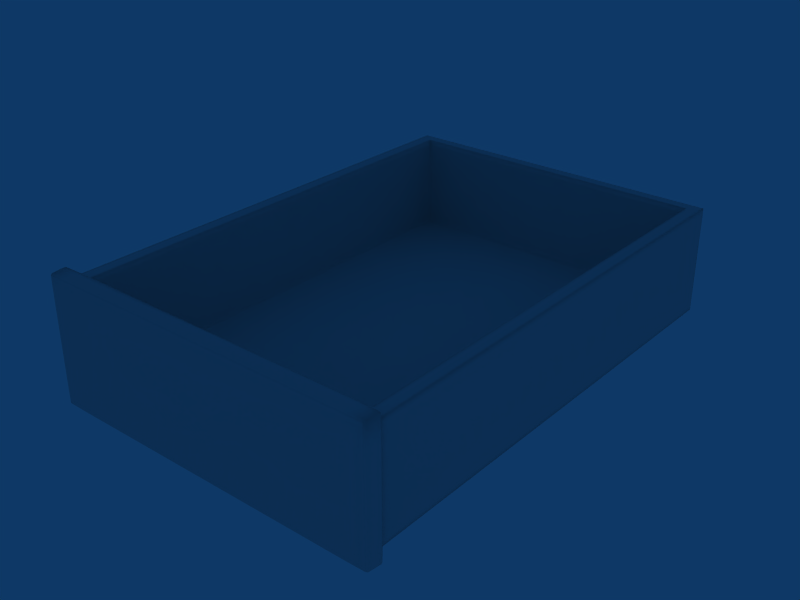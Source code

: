 # Source: C_gav.blend  (saved by Blender 2.49.2; exported with 4.5.12 LTS)
import bpy
from mathutils import Matrix  # noqa: F401  (used for matrix-valued properties, if any)

bpy.ops.wm.read_factory_settings(use_empty=True)
scene = bpy.context.scene
scene.name = 'Scene'

# ---- collections
col_collection_1 = bpy.data.collections.new('Collection 1'); scene.collection.children.link(col_collection_1)

# ---- materials (node trees are filled in below, after node groups)
mat_material = bpy.data.materials.new('Material')
mat_material.alpha_threshold = 0.0
mat_material.roughness = 0.5
mat_material.line_color = (0.0, 0.0, 0.0, 1.0)

# ---- material node trees

# ---- world
world_world = bpy.data.worlds.new('World'); scene.world = world_world
world_world.color = (0.05656, 0.2208, 0.4)
world_world.use_sun_shadow = False
world_world.sun_shadow_jitter_overblur = 0.0
world_world.cycles.sampling_method = 'MANUAL'
world_world.cycles.sample_map_resolution = 256

# ---- meshes
me_cube_001 = bpy.data.meshes.new('Cube.001')
me_cube_001.from_pydata([(-17.45, -1.035, 6.236), (-17.45, -1.035, -6.496), (17.45, -1.035, 6.236), (17.45, -1.035, -6.496), (-17.5, -1.024, 3.77), (-17.5, -1.024, -4.029), (17.5, -1.024, 3.77), (17.5, -1.024, -4.029), (-17.28, -2.665, 3.77), (-17.28, -2.665, -4.029), (17.28, -2.665, 3.77), (17.28, -2.665, -4.029), (-17.27, -2.665, 6.122), (-17.27, -2.665, -6.381), (17.27, -2.665, 6.122), (17.27, -2.665, -6.381), (-17.37, -2.487, 3.77), (-17.37, -2.487, -4.029), (17.37, -2.487, 3.77), (17.37, -2.487, -4.029), (-17.37, -2.487, 6.21), (-17.37, -2.487, -6.469), (17.37, -2.487, 6.21), (17.37, -2.487, -6.469), (-15.4, -1.489, 6.275), (-15.4, -1.236, -6.631), (15.4, -1.236, 6.275), (15.4, -1.236, -6.631), (-17.52, -1.236, 3.77), (-17.52, -1.236, -4.029), (17.52, -1.236, 3.77), (17.52, -1.236, -4.029), (-17.51, -1.259, 6.229), (-17.51, -1.259, -6.488), (17.51, -1.259, 6.229), (17.51, -1.259, -6.488), (-15.4, -1.024, 6.283), (-15.4, -1.024, -6.639), (15.4, -1.024, 6.283), (15.4, -1.024, -6.639), (-15.4, -3.079, 3.77), (-15.4, -3.079, -4.029), (15.4, -3.079, 3.77), (15.4, -3.079, -4.029), (-15.4, -2.982, 4.906), (-15.4, -2.982, -5.165), (15.4, -2.982, 4.906), (15.4, -2.982, -5.165), (-16.92, -2.885, 5.666), (-16.92, -2.885, -5.926), (16.92, -2.885, 5.666), (16.92, -2.885, -5.926), (-16.31, -2.982, 4.906), (-16.31, -2.982, -5.165), (16.31, -2.982, 4.906), (16.31, -2.982, -5.165), (5.358e-09, -1.024, 3.77), (5.358e-09, -1.024, -4.029), (-16.31, -2.982, 3.77), (-16.31, -2.982, -4.029), (16.31, -2.982, 3.77), (16.31, -2.982, -4.029), (-16.93, -2.885, 3.77), (-16.93, -2.885, -4.029), (16.93, -2.885, 3.77), (16.93, -2.885, -4.029), (5.358e-09, -1.236, 6.275), (5.358e-09, -1.236, -6.631), (-15.4, -2.488, 6.215), (-15.4, -2.488, -6.474), (15.4, -2.488, 6.215), (15.4, -2.488, -6.474), (-15.4, -2.665, 6.157), (-15.4, -2.665, -6.416), (15.4, -2.665, 6.157), (15.4, -2.665, -6.416), (-15.4, -2.885, 5.7), (-15.4, -2.885, -5.959), (15.4, -2.885, 5.7), (15.4, -2.885, -5.959), (-15.4, -1.024, 3.77), (-15.4, -1.024, -4.029), (15.4, -1.024, 3.77), (15.4, -1.024, -4.029), (5.358e-09, -3.079, 3.77), (5.358e-09, -3.079, -4.029), (5.358e-09, -1.024, 6.283), (5.358e-09, -1.024, -6.639), (5.358e-09, -2.982, 4.906), (5.358e-09, -2.982, -5.165), (5.358e-09, -2.488, 6.215), (5.358e-09, -2.488, -6.474), (5.358e-09, -2.665, 6.157), (5.358e-09, -2.665, -6.416), (5.358e-09, -2.885, 5.7), (5.358e-09, -2.885, -5.959), (-17.37, -2.487, -0.1296), (17.37, -2.487, -0.1296), (-16.31, -2.982, -0.1296), (16.31, -2.982, -0.1296), (-17.52, -1.236, -0.1296), (17.52, -1.236, -0.1296), (-17.5, -1.024, -0.1296), (17.5, -1.024, -0.1296), (-17.28, -2.665, -0.1296), (17.28, -2.665, -0.1296), (-16.93, -2.885, -0.1296), (16.93, -2.885, -0.1296), (-15.4, -3.079, -0.1296), (15.4, -3.079, -0.1296), (-15.4, -1.024, -0.1296), (15.4, -1.024, -0.1296), (5.358e-09, -3.389, -0.1296), (5.358e-09, -1.024, -0.1296), (-17.27, -2.665, -6.299), (17.27, -2.665, -6.299), (-15.4, -2.986, -5.125), (15.4, -2.986, -5.125), (-17.37, -2.487, -6.384), (17.37, -2.487, -6.384), (-17.51, -1.258, -6.402), (17.51, -1.258, -6.402), (-17.45, -1.035, -6.409), (17.45, -1.035, -6.409), (-15.4, -1.024, -6.547), (15.4, -1.024, -6.547), (-16.92, -2.885, -5.859), (16.92, -2.885, -5.859), (-16.31, -2.982, -5.125), (16.31, -2.982, -5.125), (5.358e-09, -1.024, -6.547), (5.358e-09, -2.986, -5.125), (-17.17, -2.724, 6.001), (-17.17, -2.724, -6.261), (17.17, -2.724, 6.001), (17.17, -2.724, -6.261), (-15.4, -2.724, 6.036), (-15.4, -2.724, -6.295), (15.4, -2.724, 6.036), (15.4, -2.724, -6.295), (5.358e-09, -2.724, 6.036), (5.358e-09, -2.724, -6.295), (-17.19, -2.724, -0.1296), (17.19, -2.724, -0.1296), (-17.19, -2.724, 3.77), (-17.19, -2.724, -4.029), (17.19, -2.724, 3.77), (17.19, -2.724, -4.029), (-17.18, -2.724, -6.183), (17.18, -2.724, -6.183)], [], [(68, 20, 12, 72), (13, 21, 69, 73), (14, 22, 70, 74), (71, 23, 15, 75), (20, 16, 8, 12), (10, 18, 22, 14), (0, 36, 80, 4), (82, 38, 2, 6), (24, 32, 20, 68), (21, 33, 25, 69), (22, 34, 26, 70), (27, 35, 23, 71), (36, 0, 32, 24), (33, 1, 37, 25), (34, 2, 38, 26), (39, 3, 35, 27), (32, 28, 16, 20), (18, 30, 34, 22), (0, 4, 28, 32), (30, 6, 2, 34), (76, 48, 52, 44), (53, 49, 77, 45), (54, 50, 78, 46), (79, 51, 55, 47), (48, 62, 58, 52), (60, 64, 50, 54), (40, 44, 52, 58), (54, 46, 42, 60), (56, 80, 36, 86), (38, 82, 56, 86), (90, 68, 72, 92), (73, 69, 91, 93), (74, 70, 90, 92), (91, 71, 75, 93), (66, 24, 68, 90), (69, 25, 67, 91), (70, 26, 66, 90), (67, 27, 71, 91), (86, 36, 24, 66), (25, 37, 87, 67), (26, 38, 86, 66), (87, 39, 27, 67), (88, 44, 40, 84), (42, 46, 88, 84), (94, 76, 44, 88), (45, 77, 95, 89), (46, 78, 94, 88), (95, 79, 47, 89), (102, 4, 80, 110), (81, 5, 102, 110), (82, 6, 103, 111), (103, 7, 83, 111), (104, 8, 16, 96), (17, 9, 104, 96), (18, 10, 105, 97), (105, 11, 19, 97), (100, 28, 4, 102), (5, 29, 100, 102), (6, 30, 101, 103), (101, 31, 7, 103), (96, 16, 28, 100), (29, 17, 96, 100), (30, 18, 97, 101), (97, 19, 31, 101), (98, 58, 62, 106), (63, 59, 98, 106), (64, 60, 99, 107), (99, 61, 65, 107), (108, 40, 58, 98), (59, 41, 108, 98), (60, 42, 109, 99), (109, 43, 61, 99), (40, 108, 112, 84), (112, 108, 41, 85), (112, 109, 42, 84), (43, 109, 112, 85), (56, 113, 110, 80), (110, 113, 57, 81), (111, 113, 56, 82), (57, 113, 111, 83), (17, 118, 114, 9), (118, 21, 13, 114), (23, 119, 115, 15), (119, 19, 11, 115), (81, 124, 122, 5), (124, 37, 1, 122), (39, 125, 123, 3), (125, 83, 7, 123), (29, 120, 118, 17), (120, 33, 21, 118), (35, 121, 119, 23), (121, 31, 19, 119), (5, 122, 120, 29), (122, 1, 33, 120), (3, 123, 121, 35), (123, 7, 31, 121), (63, 126, 128, 59), (126, 49, 53, 128), (51, 127, 129, 55), (127, 65, 61, 129), (45, 116, 128, 53), (116, 41, 59, 128), (43, 117, 129, 61), (117, 47, 55, 129), (37, 124, 130, 87), (124, 81, 57, 130), (83, 125, 130, 57), (125, 39, 87, 130), (41, 116, 131, 85), (116, 45, 89, 131), (47, 117, 131, 89), (117, 43, 85, 131), (76, 136, 132, 48), (136, 72, 12, 132), (73, 137, 133, 13), (137, 77, 49, 133), (74, 138, 134, 14), (138, 78, 50, 134), (79, 139, 135, 51), (139, 75, 15, 135), (8, 144, 132, 12), (144, 62, 48, 132), (64, 146, 134, 50), (146, 10, 14, 134), (72, 136, 140, 92), (136, 76, 94, 140), (77, 137, 141, 95), (137, 73, 93, 141), (78, 138, 140, 94), (138, 74, 92, 140), (75, 139, 141, 93), (139, 79, 95, 141), (62, 144, 142, 106), (144, 8, 104, 142), (9, 145, 142, 104), (145, 63, 106, 142), (10, 146, 143, 105), (146, 64, 107, 143), (65, 147, 143, 107), (147, 11, 105, 143), (114, 148, 145, 9), (148, 126, 63, 145), (13, 133, 148, 114), (133, 49, 126, 148), (115, 149, 135, 15), (149, 127, 51, 135), (11, 147, 149, 115), (147, 65, 127, 149)])
me_cube_001.polygons.foreach_set('use_smooth', [True] * 148)
_uv = me_cube_001.uv_layers.new(name='UVTex')
_uv.uv.foreach_set('vector', [0.3588, 0.7537, 0.339, 0.7542, 0.3397, 0.6674, 0.3586, 0.6673, 0.3397, 0.6674, 0.339, 0.7542, 0.3588, 0.7537, 0.3586, 0.6673, 0.3397, 0.6674, 0.339, 0.7542, 0.3588, 0.7537, 0.3586, 0.6673, 0.3588, 0.7537, 0.339, 0.7542, 0.3397, 0.6674, 0.3586, 0.6673, 0.3372, 0.2892, 0.3222, 0.2892, 0.3219, 0.2025, 0.3364, 0.2024, 0.3219, 0.2025, 0.3222, 0.2892, 0.3372, 0.2892, 0.3364, 0.2024, 0.9566, 0.7849, 0.9359, 0.7857, 0.9359, 0.7705, 0.9571, 0.7704, 0.9359, 0.7705, 0.9359, 0.7857, 0.9566, 0.7849, 0.9571, 0.7704, 0.3593, 0.8817, 0.3379, 0.8766, 0.339, 0.7542, 0.3588, 0.7537, 0.339, 0.7542, 0.3379, 0.8766, 0.3593, 0.8817, 0.3588, 0.7537, 0.339, 0.7542, 0.3379, 0.8766, 0.3593, 0.8817, 0.3588, 0.7537, 0.3593, 0.8817, 0.3379, 0.8766, 0.339, 0.7542, 0.3588, 0.7537, 0.3594, 0.9273, 0.3387, 0.925, 0.3379, 0.8766, 0.3593, 0.8817, 0.3379, 0.8766, 0.3387, 0.925, 0.3594, 0.9273, 0.3593, 0.8817, 0.3379, 0.8766, 0.3387, 0.925, 0.3594, 0.9273, 0.3593, 0.8817, 0.3594, 0.9273, 0.3387, 0.925, 0.3379, 0.8766, 0.3593, 0.8817, 0.3377, 0.4116, 0.3226, 0.4168, 0.3222, 0.2892, 0.3372, 0.2892, 0.3222, 0.2892, 0.3226, 0.4168, 0.3377, 0.4116, 0.3372, 0.2892, 0.3379, 0.46, 0.3228, 0.4623, 0.3226, 0.4168, 0.3377, 0.4116, 0.3226, 0.4168, 0.3228, 0.4623, 0.3379, 0.46, 0.3377, 0.4116, 0.3582, 0.5601, 0.3429, 0.5601, 0.3488, 0.5128, 0.3581, 0.5127, 0.3488, 0.5128, 0.3429, 0.5601, 0.3582, 0.5601, 0.3581, 0.5127, 0.3488, 0.5128, 0.3429, 0.5601, 0.3582, 0.5601, 0.3581, 0.5127, 0.3582, 0.5601, 0.3429, 0.5601, 0.3488, 0.5128, 0.3581, 0.5127, 0.3333, 0.0952, 0.3216, 0.09524, 0.3214, 0.0477, 0.3284, 0.04776, 0.3214, 0.0477, 0.3216, 0.09524, 0.3333, 0.0952, 0.3284, 0.04776, 0.3579, 0.4651, 0.3581, 0.5127, 0.3488, 0.5128, 0.3488, 0.5124, 0.3488, 0.5128, 0.3581, 0.5127, 0.3579, 0.4651, 0.3488, 0.5124, 0.8731, 0.7707, 0.8744, 0.7707, 0.6933, 0.7863, 0.6932, 0.7863, 0.6933, 0.7863, 0.8744, 0.7707, 0.8731, 0.7707, 0.6932, 0.7863, 0.4369, 0.7535, 0.3588, 0.7537, 0.3586, 0.6673, 0.4224, 0.6671, 0.3586, 0.6673, 0.3588, 0.7537, 0.4369, 0.7535, 0.4224, 0.6671, 0.3586, 0.6673, 0.3588, 0.7537, 0.4369, 0.7535, 0.4224, 0.6671, 0.4369, 0.7535, 0.3588, 0.7537, 0.3586, 0.6673, 0.4224, 0.6671, 0.4377, 0.8815, 0.4364, 0.8815, 0.3588, 0.7537, 0.4369, 0.7535, 0.3588, 0.7537, 0.4364, 0.8815, 0.4377, 0.8815, 0.4369, 0.7535, 0.3588, 0.7537, 0.4364, 0.8815, 0.4377, 0.8815, 0.4369, 0.7535, 0.4377, 0.8815, 0.4364, 0.8815, 0.3588, 0.7537, 0.4369, 0.7535, 0.6021, 0.9263, 0.602, 0.9263, 0.4364, 0.8815, 0.4377, 0.8815, 0.4364, 0.8815, 0.602, 0.9263, 0.6021, 0.9263, 0.4377, 0.8815, 0.4364, 0.8815, 0.602, 0.9263, 0.6021, 0.9263, 0.4377, 0.8815, 0.6021, 0.9263, 0.602, 0.9263, 0.4364, 0.8815, 0.4377, 0.8815, 0.4264, 0.5125, 0.3581, 0.5127, 0.6005, 0.4641, 0.6006, 0.4642, 0.6005, 0.4641, 0.3581, 0.5127, 0.4264, 0.5125, 0.6006, 0.4642, 0.4265, 0.5599, 0.3582, 0.5601, 0.3581, 0.5127, 0.4264, 0.5125, 0.3581, 0.5127, 0.3582, 0.5601, 0.4265, 0.5599, 0.4264, 0.5125, 0.3581, 0.5127, 0.3582, 0.5601, 0.4265, 0.5599, 0.4264, 0.5125, 0.4265, 0.5599, 0.3582, 0.5601, 0.3581, 0.5127, 0.4264, 0.5125, 0.9562, 0.4966, 0.9562, 0.4966, 0.9354, 0.6291, 0.9354, 0.6209, 0.9354, 0.6291, 0.9562, 0.4966, 0.9562, 0.4966, 0.9354, 0.6209, 0.9354, 0.6291, 0.9562, 0.4966, 0.9562, 0.4966, 0.9354, 0.6209, 0.9562, 0.4966, 0.9562, 0.4966, 0.9354, 0.6291, 0.9354, 0.6209, 0.1865, 0.2029, 0.1952, 0.2028, 0.2414, 0.2895, 0.2287, 0.2895, 0.2414, 0.2895, 0.1952, 0.2028, 0.1865, 0.2029, 0.2287, 0.2895, 0.2414, 0.2895, 0.1952, 0.2028, 0.1865, 0.2029, 0.2287, 0.2895, 0.1865, 0.2029, 0.1952, 0.2028, 0.2414, 0.2895, 0.2287, 0.2895, 0.1832, 0.4172, 0.2146, 0.4171, 0.03398, 0.4637, 0.03392, 0.4637, 0.03398, 0.4637, 0.2146, 0.4171, 0.1832, 0.4172, 0.03392, 0.4637, 0.03398, 0.4637, 0.2146, 0.4171, 0.1832, 0.4172, 0.03392, 0.4637, 0.1832, 0.4172, 0.2146, 0.4171, 0.03398, 0.4637, 0.03392, 0.4637, 0.2287, 0.2895, 0.2414, 0.2895, 0.2146, 0.4171, 0.1832, 0.4172, 0.2146, 0.4171, 0.2414, 0.2895, 0.2287, 0.2895, 0.1832, 0.4172, 0.2146, 0.4171, 0.2414, 0.2895, 0.2287, 0.2895, 0.1832, 0.4172, 0.2287, 0.2895, 0.2414, 0.2895, 0.2146, 0.4171, 0.1832, 0.4172, 0.1981, 0.04806, 0.2747, 0.04784, 0.2075, 0.09558, 0.2066, 0.09558, 0.2075, 0.09558, 0.2747, 0.04784, 0.1981, 0.04806, 0.2066, 0.09558, 0.2075, 0.09558, 0.2747, 0.04784, 0.1981, 0.04806, 0.2066, 0.09558, 0.1981, 0.04806, 0.2747, 0.04784, 0.2075, 0.09558, 0.2066, 0.09558, 0.03242, 0.001326, 0.03248, 0.001328, 0.2747, 0.04784, 0.1981, 0.04806, 0.2747, 0.04784, 0.03248, 0.001328, 0.03242, 0.001326, 0.1981, 0.04806, 0.2747, 0.04784, 0.03248, 0.001328, 0.03242, 0.001326, 0.1981, 0.04806, 0.03242, 0.001326, 0.03248, 0.001328, 0.2747, 0.04784, 0.1981, 0.04806, 0.8192, 0.1917, 0.8245, 0.1904, 0.8244, 0.1908, 0.809, 0.1943, 0.8244, 0.1908, 0.8245, 0.1904, 0.8192, 0.1917, 0.809, 0.1943, 0.8244, 0.1908, 0.8245, 0.1904, 0.8192, 0.1917, 0.809, 0.1943, 0.8192, 0.1917, 0.8245, 0.1904, 0.8244, 0.1908, 0.809, 0.1943, 0.865, 0.6722, 0.8628, 0.6561, 0.8954, 0.6095, 0.8729, 0.7021, 0.8954, 0.6095, 0.8628, 0.6561, 0.865, 0.6722, 0.8729, 0.7021, 0.8954, 0.6095, 0.8628, 0.6561, 0.865, 0.6722, 0.8729, 0.7021, 0.865, 0.6722, 0.8628, 0.6561, 0.8954, 0.6095, 0.8729, 0.7021, 0.3222, 0.2892, 0.3367, 0.2892, 0.3292, 0.2024, 0.3219, 0.2025, 0.3367, 0.2892, 0.3372, 0.2892, 0.3364, 0.2024, 0.3292, 0.2024, 0.3372, 0.2892, 0.3367, 0.2892, 0.3292, 0.2024, 0.3364, 0.2024, 0.3367, 0.2892, 0.3222, 0.2892, 0.3219, 0.2025, 0.3292, 0.2024, 0.9359, 0.7705, 0.9359, 0.7781, 0.9569, 0.7776, 0.9571, 0.7704, 0.9359, 0.7781, 0.9359, 0.7857, 0.9566, 0.7849, 0.9569, 0.7776, 0.9359, 0.7857, 0.9359, 0.7781, 0.9569, 0.7776, 0.9566, 0.7849, 0.9359, 0.7781, 0.9359, 0.7705, 0.9571, 0.7704, 0.9569, 0.7776, 0.3226, 0.4168, 0.3372, 0.4118, 0.3367, 0.2892, 0.3222, 0.2892, 0.3372, 0.4118, 0.3377, 0.4116, 0.3372, 0.2892, 0.3367, 0.2892, 0.3377, 0.4116, 0.3302, 0.4142, 0.3367, 0.2892, 0.3372, 0.2892, 0.3302, 0.4142, 0.3226, 0.4168, 0.3222, 0.2892, 0.3367, 0.2892, 0.3228, 0.4623, 0.3304, 0.4612, 0.3372, 0.4118, 0.3226, 0.4168, 0.3304, 0.4612, 0.3379, 0.46, 0.3377, 0.4116, 0.3372, 0.4118, 0.3379, 0.46, 0.3304, 0.4612, 0.3302, 0.4142, 0.3377, 0.4116, 0.3304, 0.4612, 0.3228, 0.4623, 0.3226, 0.4168, 0.3302, 0.4142, 0.3216, 0.09524, 0.3274, 0.09522, 0.3249, 0.04773, 0.3214, 0.0477, 0.3274, 0.09522, 0.3333, 0.0952, 0.3284, 0.04776, 0.3249, 0.04773, 0.3333, 0.0952, 0.3274, 0.09522, 0.3249, 0.04773, 0.3284, 0.04776, 0.3274, 0.09522, 0.3216, 0.09524, 0.3214, 0.0477, 0.3249, 0.04773, 0.3581, 0.5127, 0.358, 0.4889, 0.3488, 0.5126, 0.3488, 0.5128, 0.358, 0.4889, 0.3579, 0.4651, 0.3488, 0.5124, 0.3488, 0.5126, 0.3579, 0.4651, 0.358, 0.4889, 0.3488, 0.5126, 0.3488, 0.5124, 0.358, 0.4889, 0.3581, 0.5127, 0.3488, 0.5128, 0.3488, 0.5126, 0.6933, 0.7863, 0.7839, 0.7785, 0.6995, 0.7858, 0.6932, 0.7863, 0.7839, 0.7785, 0.8744, 0.7707, 0.8731, 0.7707, 0.6995, 0.7858, 0.8744, 0.7707, 0.7839, 0.7785, 0.6995, 0.7858, 0.8731, 0.7707, 0.7839, 0.7785, 0.6933, 0.7863, 0.6932, 0.7863, 0.6995, 0.7858, 0.6005, 0.4641, 0.4793, 0.4884, 0.4325, 0.5108, 0.6006, 0.4642, 0.4793, 0.4884, 0.3581, 0.5127, 0.4264, 0.5125, 0.4325, 0.5108, 0.3581, 0.5127, 0.4793, 0.4884, 0.4325, 0.5108, 0.4264, 0.5125, 0.4793, 0.4884, 0.6005, 0.4641, 0.6006, 0.4642, 0.4325, 0.5108, 0.3582, 0.5601, 0.3585, 0.6389, 0.3413, 0.6137, 0.3429, 0.5601, 0.3585, 0.6389, 0.3586, 0.6673, 0.3397, 0.6674, 0.3413, 0.6137, 0.3586, 0.6673, 0.3585, 0.6389, 0.3413, 0.6137, 0.3397, 0.6674, 0.3585, 0.6389, 0.3582, 0.5601, 0.3429, 0.5601, 0.3413, 0.6137, 0.3586, 0.6673, 0.3585, 0.6389, 0.3413, 0.6137, 0.3397, 0.6674, 0.3585, 0.6389, 0.3582, 0.5601, 0.3429, 0.5601, 0.3413, 0.6137, 0.3582, 0.5601, 0.3585, 0.6389, 0.3413, 0.6137, 0.3429, 0.5601, 0.3585, 0.6389, 0.3586, 0.6673, 0.3397, 0.6674, 0.3413, 0.6137, 0.3219, 0.2025, 0.3217, 0.1489, 0.3348, 0.1488, 0.3364, 0.2024, 0.3217, 0.1489, 0.3216, 0.09524, 0.3333, 0.0952, 0.3348, 0.1488, 0.3216, 0.09524, 0.3217, 0.1489, 0.3348, 0.1488, 0.3333, 0.0952, 0.3217, 0.1489, 0.3219, 0.2025, 0.3364, 0.2024, 0.3348, 0.1488, 0.3586, 0.6673, 0.3585, 0.6389, 0.4235, 0.6387, 0.4224, 0.6671, 0.3585, 0.6389, 0.3582, 0.5601, 0.4265, 0.5599, 0.4235, 0.6387, 0.3582, 0.5601, 0.3585, 0.6389, 0.4235, 0.6387, 0.4265, 0.5599, 0.3585, 0.6389, 0.3586, 0.6673, 0.4224, 0.6671, 0.4235, 0.6387, 0.3582, 0.5601, 0.3585, 0.6389, 0.4235, 0.6387, 0.4265, 0.5599, 0.3585, 0.6389, 0.3586, 0.6673, 0.4224, 0.6671, 0.4235, 0.6387, 0.3586, 0.6673, 0.3585, 0.6389, 0.4235, 0.6387, 0.4224, 0.6671, 0.3585, 0.6389, 0.3582, 0.5601, 0.4265, 0.5599, 0.4235, 0.6387, 0.2075, 0.09558, 0.2014, 0.1492, 0.1919, 0.1744, 0.2066, 0.09558, 0.2014, 0.1492, 0.1952, 0.2028, 0.1865, 0.2029, 0.1919, 0.1744, 0.1952, 0.2028, 0.2014, 0.1492, 0.1919, 0.1744, 0.1865, 0.2029, 0.2014, 0.1492, 0.2075, 0.09558, 0.2066, 0.09558, 0.1919, 0.1744, 0.1952, 0.2028, 0.2014, 0.1492, 0.1919, 0.1744, 0.1865, 0.2029, 0.2014, 0.1492, 0.2075, 0.09558, 0.2066, 0.09558, 0.1919, 0.1744, 0.2075, 0.09558, 0.2014, 0.1492, 0.1919, 0.1744, 0.2066, 0.09558, 0.2014, 0.1492, 0.1952, 0.2028, 0.1865, 0.2029, 0.1919, 0.1744, 0.3292, 0.2024, 0.3287, 0.174, 0.3217, 0.1489, 0.3219, 0.2025, 0.3287, 0.174, 0.3274, 0.09522, 0.3216, 0.09524, 0.3217, 0.1489, 0.3364, 0.2024, 0.3348, 0.1488, 0.3287, 0.174, 0.3292, 0.2024, 0.3348, 0.1488, 0.3333, 0.0952, 0.3274, 0.09522, 0.3287, 0.174, 0.3292, 0.2024, 0.3283, 0.1488, 0.3348, 0.1488, 0.3364, 0.2024, 0.3283, 0.1488, 0.3274, 0.09522, 0.3333, 0.0952, 0.3348, 0.1488, 0.3219, 0.2025, 0.3217, 0.1489, 0.3283, 0.1488, 0.3292, 0.2024, 0.3217, 0.1489, 0.3216, 0.09524, 0.3274, 0.09522, 0.3283, 0.1488])
me_cube_001.materials.append(mat_material)
me_cube_001.use_remesh_preserve_volume = False
me_cube_001.use_remesh_preserve_attributes = False
me_cube_001.use_mirror_vertex_groups = False
me_cube_001.update()
me_cube_002 = bpy.data.meshes.new('Cube.002')
me_cube_002.from_pydata([(-17.01, 47.13, -5.612), (-17.01, -1.0, -5.612), (17.01, -1.0, -5.612), (17.01, 47.13, -5.612), (-17.01, 47.13, 5.353), (-17.01, -1.0, 5.353), (17.01, -1.0, 5.353), (17.01, 47.13, 5.353), (-17.01, 46.08, -5.612), (-17.01, 0.04816, -5.612), (17.01, 0.04816, -5.612), (17.01, 46.08, -5.612), (-17.01, 46.08, 5.353), (-17.01, 0.04816, 5.353), (17.01, 0.04816, 5.353), (17.01, 46.08, 5.353), (-15.69, -1.0, -5.612), (15.69, -1.0, -5.612), (-15.69, 47.13, -5.612), (15.69, 47.13, -5.612), (-15.69, -1.0, 5.353), (15.69, -1.0, 5.353), (-15.69, 47.13, 5.353), (15.69, 47.13, 5.353), (15.69, 46.08, -5.612), (-15.69, 46.08, -5.612), (15.69, 0.04816, -5.612), (-15.69, 0.04816, -5.612), (-15.69, 46.08, 5.353), (15.69, 46.08, 5.353), (-15.69, 0.04816, 5.353), (15.69, 0.04816, 5.353), (-15.69, 46.08, -4.426), (-15.69, 0.04816, -4.426), (15.69, 46.08, -4.426), (15.69, 0.04816, -4.426), (-15.69, 46.08, -4.035), (-15.69, 0.04816, -4.035), (15.69, 0.04816, -4.035), (15.69, 46.08, -4.035), (-17.01, 45.62, -5.612), (17.01, 45.62, -5.612), (-17.01, 45.62, 5.353), (17.01, 45.62, 5.353), (-15.69, 45.62, -5.612), (15.69, 45.62, -5.612), (15.69, 45.62, 5.353), (-15.69, 45.62, 5.353), (-15.69, 45.62, -4.426), (15.69, 45.62, -4.426), (-15.69, 45.62, -4.035), (15.69, 45.62, -4.035), (-17.01, 0.276, -5.612), (17.01, 0.276, -5.612), (-17.01, 0.276, 5.353), (17.01, 0.276, 5.353), (-15.69, 0.276, -5.612), (15.69, 0.276, -5.612), (15.69, 0.276, 5.353), (-15.69, 0.276, 5.353), (-15.69, 0.276, -4.426), (15.69, 0.276, -4.426), (-15.69, 0.276, -4.035), (15.69, 0.276, -4.035), (-15.38, -1.0, -5.612), (-15.38, 47.13, -5.612), (-15.38, -1.0, 5.353), (-15.38, 47.13, 5.353), (-15.38, 46.08, -5.612), (-15.38, 0.04816, -5.612), (-15.38, 46.08, 5.353), (-15.38, 0.04816, 5.353), (-15.38, 0.04816, -4.426), (-15.38, 46.08, -4.426), (-15.38, 0.04816, -4.035), (-15.38, 46.08, -4.035), (-15.38, 45.62, -5.612), (-15.38, 45.62, -4.426), (-15.38, 0.276, -5.612), (-15.38, 0.276, -4.426), (15.38, -1.0, -5.612), (15.38, 47.13, -5.612), (15.38, -1.0, 5.353), (15.38, 47.13, 5.353), (15.38, 46.08, -5.612), (15.38, 0.04816, -5.612), (15.38, 46.08, 5.353), (15.38, 0.04816, 5.353), (15.38, 0.04816, -4.426), (15.38, 46.08, -4.426), (15.38, 0.04816, -4.035), (15.38, 46.08, -4.035), (15.38, 45.62, -5.612), (15.38, 45.62, -4.426), (15.38, 0.276, -5.612), (15.38, 0.276, -4.426), (-17.01, -1.0, 4.75), (-17.01, 47.13, 4.75), (17.01, -1.0, 4.75), (17.01, 47.13, 4.75), (-17.01, 46.08, 4.75), (-17.01, 0.04816, 4.75), (17.01, 0.04816, 4.75), (17.01, 46.08, 4.75), (-15.69, -1.0, 4.75), (15.69, -1.0, 4.75), (-15.69, 47.13, 4.75), (15.69, 47.13, 4.75), (-17.01, 45.62, 4.75), (17.01, 45.62, 4.75), (-17.01, 0.276, 4.75), (17.01, 0.276, 4.75), (-15.38, -1.0, 4.75), (-15.38, 47.13, 4.75), (15.38, -1.0, 4.75), (15.38, 47.13, 4.75), (-15.69, 46.08, 4.742), (-15.69, 0.04816, 4.742), (15.69, 0.04816, 4.742), (15.69, 46.08, 4.742), (-15.69, 45.62, 4.742), (15.69, 45.62, 4.742), (-15.69, 0.276, 4.742), (15.69, 0.276, 4.742), (-15.38, 0.04816, 4.742), (-15.38, 46.08, 4.742), (15.38, 0.04816, 4.742), (15.38, 46.08, 4.742), (-17.01, -1.0, -5.146), (-17.01, 47.13, -5.146), (17.01, -1.0, -5.146), (17.01, 47.13, -5.146), (-17.01, 46.08, -5.146), (-17.01, 0.04816, -5.146), (17.01, 0.04816, -5.146), (17.01, 46.08, -5.146), (-15.69, -1.0, -5.146), (15.69, -1.0, -5.146), (-15.69, 47.13, -5.146), (15.69, 47.13, -5.146), (-17.01, 45.62, -5.146), (17.01, 45.62, -5.146), (-17.01, 0.276, -5.146), (17.01, 0.276, -5.146), (-15.38, -1.0, -5.146), (-15.38, 47.13, -5.146), (15.38, -1.0, -5.146), (15.38, 47.13, -5.146), (-16.71, -1.0, -5.612), (-15.99, -1.0, -5.612), (-16.71, 47.13, -5.612), (-15.99, 47.13, -5.612), (-16.71, -1.0, 5.353), (-15.99, -1.0, 5.353), (-16.71, 47.13, 5.353), (-15.99, 47.13, 5.353), (-16.71, 46.08, -5.612), (-15.99, 46.08, -5.612), (-16.71, 0.04816, -5.612), (-15.99, 0.04816, -5.612), (-16.71, 46.08, 5.353), (-15.99, 46.08, 5.353), (-16.71, 0.04816, 5.353), (-15.99, 0.04816, 5.353), (-16.71, 45.62, -5.612), (-15.99, 45.62, -5.612), (-16.71, 45.62, 5.353), (-15.99, 45.62, 5.353), (-16.71, 0.276, -5.612), (-15.99, 0.276, -5.612), (-16.71, 0.276, 5.353), (-15.99, 0.276, 5.353), (-16.71, -1.0, 4.75), (-15.99, -1.0, 4.75), (-16.71, 47.13, 4.75), (-15.99, 47.13, 4.75), (-16.71, -1.0, -5.146), (-15.99, -1.0, -5.146), (-16.71, 47.13, -5.146), (-15.99, 47.13, -5.146), (-17.01, 46.96, -5.612), (-17.01, 46.25, -5.612), (17.01, 46.96, -5.612), (17.01, 46.25, -5.612), (-17.01, 46.96, 5.353), (-17.01, 46.25, 5.353), (17.01, 46.96, 5.353), (17.01, 46.25, 5.353), (-15.69, 46.96, -5.612), (-15.69, 46.25, -5.612), (15.69, 46.96, -5.612), (15.69, 46.25, -5.612), (15.69, 46.96, 5.353), (15.69, 46.25, 5.353), (-15.69, 46.96, 5.353), (-15.69, 46.25, 5.353), (-15.38, 46.96, -5.612), (-15.38, 46.25, -5.612), (-15.38, 46.96, 5.353), (-15.38, 46.25, 5.353), (15.38, 46.96, -5.612), (15.38, 46.25, -5.612), (15.38, 46.96, 5.353), (15.38, 46.25, 5.353), (-17.01, 46.96, 4.75), (-17.01, 46.25, 4.75), (17.01, 46.96, 4.75), (17.01, 46.25, 4.75), (-17.01, 46.96, -5.146), (-17.01, 46.25, -5.146), (17.01, 46.96, -5.146), (17.01, 46.25, -5.146), (-15.99, 46.96, -5.612), (-15.99, 46.25, -5.612), (-16.71, 46.96, -5.612), (-16.71, 46.25, -5.612), (-15.99, 46.96, 5.353), (-15.99, 46.25, 5.353), (-16.71, 46.96, 5.353), (-16.71, 46.25, 5.353), (16.7, -1.0, -5.612), (16.0, -1.0, -5.612), (16.7, 47.13, -5.612), (16.0, 47.13, -5.612), (16.7, -1.0, 5.353), (16.0, -1.0, 5.353), (16.7, 47.13, 5.353), (16.0, 47.13, 5.353), (16.7, 46.08, -5.612), (16.0, 46.08, -5.612), (16.7, 0.04816, -5.612), (16.0, 0.04816, -5.612), (16.7, 46.08, 5.353), (16.0, 46.08, 5.353), (16.7, 0.04816, 5.353), (16.0, 0.04816, 5.353), (16.7, 45.62, -5.612), (16.0, 45.62, -5.612), (16.7, 45.62, 5.353), (16.0, 45.62, 5.353), (16.7, 0.276, -5.612), (16.0, 0.276, -5.612), (16.7, 0.276, 5.353), (16.0, 0.276, 5.353), (16.7, -1.0, 4.75), (16.0, -1.0, 4.75), (16.7, 47.13, 4.75), (16.0, 47.13, 4.75), (16.7, -1.0, -5.146), (16.0, -1.0, -5.146), (16.7, 47.13, -5.146), (16.0, 47.13, -5.146), (16.7, 46.25, -5.612), (16.0, 46.25, -5.612), (16.7, 46.96, -5.612), (16.0, 46.96, -5.612), (16.7, 46.25, 5.353), (16.0, 46.25, 5.353), (16.7, 46.96, 5.353), (16.0, 46.96, 5.353)], [], [(32, 36, 50, 48), (49, 51, 39, 34), (48, 50, 62, 60), (60, 62, 37, 33), (35, 38, 63, 61), (61, 63, 51, 49), (16, 27, 69, 64), (66, 71, 30, 20), (33, 37, 74, 72), (73, 75, 36, 32), (68, 76, 44, 25), (32, 48, 77, 73), (78, 69, 27, 56), (76, 78, 56, 44), (60, 33, 72, 79), (48, 60, 79, 77), (64, 69, 85, 80), (80, 85, 26, 17), (21, 31, 87, 82), (82, 87, 71, 66), (72, 74, 90, 88), (88, 90, 38, 35), (34, 39, 91, 89), (89, 91, 75, 73), (24, 45, 92, 84), (84, 92, 76, 68), (73, 77, 93, 89), (89, 93, 49, 34), (57, 26, 85, 94), (94, 85, 69, 78), (45, 57, 94, 92), (92, 94, 78, 76), (79, 72, 88, 95), (95, 88, 35, 61), (77, 79, 95, 93), (93, 95, 61, 49), (5, 13, 101, 96), (14, 6, 98, 102), (42, 12, 100, 108), (15, 43, 109, 103), (54, 42, 108, 110), (13, 54, 110, 101), (55, 14, 102, 111), (43, 55, 111, 109), (66, 20, 104, 112), (113, 106, 22, 67), (82, 66, 112, 114), (21, 82, 114, 105), (115, 113, 67, 83), (107, 115, 83, 23), (50, 36, 116, 120), (120, 116, 28, 47), (39, 51, 121, 119), (119, 121, 46, 29), (62, 50, 120, 122), (122, 120, 47, 59), (37, 62, 122, 117), (117, 122, 59, 30), (63, 38, 118, 123), (123, 118, 31, 58), (51, 63, 123, 121), (121, 123, 58, 46), (74, 37, 117, 124), (124, 117, 30, 71), (36, 75, 125, 116), (116, 125, 70, 28), (90, 74, 124, 126), (126, 124, 71, 87), (38, 90, 126, 118), (118, 126, 87, 31), (91, 39, 119, 127), (127, 119, 29, 86), (75, 91, 127, 125), (125, 127, 86, 70), (96, 101, 133, 128), (128, 133, 9, 1), (102, 98, 130, 134), (134, 130, 2, 10), (108, 100, 132, 140), (140, 132, 8, 40), (103, 109, 141, 135), (135, 141, 41, 11), (110, 108, 140, 142), (142, 140, 40, 52), (101, 110, 142, 133), (133, 142, 52, 9), (111, 102, 134, 143), (143, 134, 10, 53), (109, 111, 143, 141), (141, 143, 53, 41), (112, 104, 136, 144), (144, 136, 16, 64), (65, 18, 138, 145), (145, 138, 106, 113), (114, 112, 144, 146), (146, 144, 64, 80), (105, 114, 146, 137), (137, 146, 80, 17), (81, 65, 145, 147), (147, 145, 113, 115), (19, 81, 147, 139), (139, 147, 115, 107), (1, 9, 158, 148), (148, 158, 159, 149), (149, 159, 27, 16), (20, 30, 163, 153), (153, 163, 162, 152), (152, 162, 13, 5), (25, 44, 165, 157), (157, 165, 164, 156), (156, 164, 40, 8), (12, 42, 166, 160), (160, 166, 167, 161), (161, 167, 47, 28), (56, 27, 159, 169), (169, 159, 158, 168), (168, 158, 9, 52), (44, 56, 169, 165), (165, 169, 168, 164), (164, 168, 52, 40), (54, 13, 162, 170), (170, 162, 163, 171), (171, 163, 30, 59), (42, 54, 170, 166), (166, 170, 171, 167), (167, 171, 59, 47), (104, 20, 153, 173), (173, 153, 152, 172), (172, 152, 5, 96), (22, 106, 175, 155), (155, 175, 174, 154), (154, 174, 97, 4), (136, 104, 173, 177), (177, 173, 172, 176), (176, 172, 96, 128), (16, 136, 177, 149), (149, 177, 176, 148), (148, 176, 128, 1), (0, 129, 178, 150), (150, 178, 179, 151), (151, 179, 138, 18), (106, 138, 179, 175), (175, 179, 178, 174), (174, 178, 129, 97), (68, 25, 189, 197), (197, 189, 188, 196), (196, 188, 18, 65), (28, 70, 199, 195), (195, 199, 198, 194), (194, 198, 67, 22), (84, 68, 197, 201), (201, 197, 196, 200), (200, 196, 65, 81), (24, 84, 201, 191), (191, 201, 200, 190), (190, 200, 81, 19), (86, 29, 193, 203), (203, 193, 192, 202), (202, 192, 23, 83), (70, 86, 203, 199), (199, 203, 202, 198), (198, 202, 83, 67), (4, 97, 204, 184), (184, 204, 205, 185), (185, 205, 100, 12), (99, 7, 186, 206), (206, 186, 187, 207), (207, 187, 15, 103), (129, 0, 180, 208), (208, 180, 181, 209), (209, 181, 8, 132), (97, 129, 208, 204), (204, 208, 209, 205), (205, 209, 132, 100), (131, 99, 206, 210), (210, 206, 207, 211), (211, 207, 103, 135), (3, 131, 210, 182), (182, 210, 211, 183), (183, 211, 135, 11), (151, 18, 188, 212), (212, 188, 189, 213), (213, 189, 25, 157), (150, 151, 212, 214), (214, 212, 213, 215), (215, 213, 157, 156), (0, 150, 214, 180), (180, 214, 215, 181), (181, 215, 156, 8), (161, 28, 195, 217), (217, 195, 194, 216), (216, 194, 22, 155), (160, 161, 217, 219), (219, 217, 216, 218), (218, 216, 155, 154), (12, 160, 219, 185), (185, 219, 218, 184), (184, 218, 154, 4), (17, 26, 231, 221), (221, 231, 230, 220), (220, 230, 10, 2), (6, 14, 234, 224), (224, 234, 235, 225), (225, 235, 31, 21), (11, 41, 236, 228), (228, 236, 237, 229), (229, 237, 45, 24), (29, 46, 239, 233), (233, 239, 238, 232), (232, 238, 43, 15), (53, 10, 230, 240), (240, 230, 231, 241), (241, 231, 26, 57), (41, 53, 240, 236), (236, 240, 241, 237), (237, 241, 57, 45), (58, 31, 235, 243), (243, 235, 234, 242), (242, 234, 14, 55), (46, 58, 243, 239), (239, 243, 242, 238), (238, 242, 55, 43), (98, 6, 224, 244), (244, 224, 225, 245), (245, 225, 21, 105), (7, 99, 246, 226), (226, 246, 247, 227), (227, 247, 107, 23), (130, 98, 244, 248), (248, 244, 245, 249), (249, 245, 105, 137), (2, 130, 248, 220), (220, 248, 249, 221), (221, 249, 137, 17), (131, 3, 222, 250), (250, 222, 223, 251), (251, 223, 19, 139), (99, 131, 250, 246), (246, 250, 251, 247), (247, 251, 139, 107), (183, 11, 228, 252), (252, 228, 229, 253), (253, 229, 24, 191), (182, 183, 252, 254), (254, 252, 253, 255), (255, 253, 191, 190), (3, 182, 254, 222), (222, 254, 255, 223), (223, 255, 190, 19), (193, 29, 233, 257), (257, 233, 232, 256), (256, 232, 15, 187), (192, 193, 257, 259), (259, 257, 256, 258), (258, 256, 187, 186), (23, 192, 259, 227), (227, 259, 258, 226), (226, 258, 186, 7)])
me_cube_002.polygons.foreach_set('use_smooth', [True] * 258)
_uv = me_cube_002.uv_layers.new(name='UVTex')
_uv.uv.foreach_set('vector', [0.0, 0.0, 0.0, 1.0, 1.0, 1.0, 1.0, 0.0, 0.0, 0.0, 0.0, 1.0, 1.0, 1.0, 1.0, 0.0, 0.0, 0.0, 0.0, 1.0, 1.0, 1.0, 1.0, 0.0, 0.0, 0.0, 0.0, 1.0, 1.0, 1.0, 1.0, 0.0, 0.0, 0.0, 0.0, 1.0, 1.0, 1.0, 1.0, 0.0, 0.0, 0.0, 0.0, 1.0, 1.0, 1.0, 1.0, 0.0, 0.0, 0.0, 0.0, 1.0, 1.0, 1.0, 1.0, 0.0, 0.0, 0.0, 0.0, 1.0, 1.0, 1.0, 1.0, 0.0, 0.0, 0.0, 0.0, 1.0, 1.0, 1.0, 1.0, 0.0, 0.0, 0.0, 0.0, 1.0, 1.0, 1.0, 1.0, 0.0, 0.0, 0.0, 0.0, 1.0, 1.0, 1.0, 1.0, 0.0, 0.0, 0.0, 0.0, 1.0, 1.0, 1.0, 1.0, 0.0, 0.0, 0.0, 0.0, 1.0, 1.0, 1.0, 1.0, 0.0, 0.0, 0.0, 0.0, 1.0, 1.0, 1.0, 1.0, 0.0, 0.0, 0.0, 0.0, 1.0, 1.0, 1.0, 1.0, 0.0, 0.0, 0.0, 0.0, 1.0, 1.0, 1.0, 1.0, 0.0, 0.0, 0.0, 0.0, 1.0, 1.0, 1.0, 1.0, 0.0, 0.0, 0.0, 0.0, 1.0, 1.0, 1.0, 1.0, 0.0, 0.0, 0.0, 0.0, 1.0, 1.0, 1.0, 1.0, 0.0, 0.0, 0.0, 0.0, 1.0, 1.0, 1.0, 1.0, 0.0, 0.0, 0.0, 0.0, 1.0, 1.0, 1.0, 1.0, 0.0, 0.0, 0.0, 0.0, 1.0, 1.0, 1.0, 1.0, 0.0, 0.0, 0.0, 0.0, 1.0, 1.0, 1.0, 1.0, 0.0, 0.0, 0.0, 0.0, 1.0, 1.0, 1.0, 1.0, 0.0, 0.0, 0.0, 0.0, 1.0, 1.0, 1.0, 1.0, 0.0, 0.0, 0.0, 0.0, 1.0, 1.0, 1.0, 1.0, 0.0, 0.0, 0.0, 0.0, 1.0, 1.0, 1.0, 1.0, 0.0, 0.0, 0.0, 0.0, 1.0, 1.0, 1.0, 1.0, 0.0, 0.0, 0.0, 0.0, 1.0, 1.0, 1.0, 1.0, 0.0, 0.0, 0.0, 0.0, 1.0, 1.0, 1.0, 1.0, 0.0, 0.0, 0.0, 0.0, 1.0, 1.0, 1.0, 1.0, 0.0, 0.0, 0.0, 0.0, 1.0, 1.0, 1.0, 1.0, 0.0, 0.0, 0.0, 0.0, 1.0, 1.0, 1.0, 1.0, 0.0, 0.0, 0.0, 0.0, 1.0, 1.0, 1.0, 1.0, 0.0, 0.0, 0.0, 0.0, 1.0, 1.0, 1.0, 1.0, 0.0, 0.0, 0.0, 0.0, 1.0, 1.0, 1.0, 1.0, 0.0, 0.0, 0.0, 0.0, 1.0, 1.0, 1.0, 1.0, 0.0, 0.0, 0.0, 0.0, 1.0, 1.0, 1.0, 1.0, 0.0, 0.0, 0.0, 0.0, 1.0, 1.0, 1.0, 1.0, 0.0, 0.0, 0.0, 0.0, 1.0, 1.0, 1.0, 1.0, 0.0, 0.0, 0.0, 0.0, 1.0, 1.0, 1.0, 1.0, 0.0, 0.0, 0.0, 0.0, 1.0, 1.0, 1.0, 1.0, 0.0, 0.0, 0.0, 0.0, 1.0, 1.0, 1.0, 1.0, 0.0, 0.0, 0.0, 0.0, 1.0, 1.0, 1.0, 1.0, 0.0, 0.0, 0.0, 0.0, 1.0, 1.0, 1.0, 1.0, 0.0, 0.0, 0.0, 0.0, 1.0, 1.0, 1.0, 1.0, 0.0, 0.0, 0.0, 0.0, 1.0, 1.0, 1.0, 1.0, 0.0, 0.0, 0.0, 0.0, 1.0, 1.0, 1.0, 1.0, 0.0, 0.0, 0.0, 0.0, 1.0, 1.0, 1.0, 1.0, 0.0, 0.0, 0.0, 0.0, 1.0, 1.0, 1.0, 1.0, 0.0, 0.0, 0.0, 0.0, 1.0, 1.0, 1.0, 1.0, 0.0, 0.0, 0.0, 0.0, 1.0, 1.0, 1.0, 1.0, 0.0, 0.0, 0.0, 0.0, 1.0, 1.0, 1.0, 1.0, 0.0, 0.0, 0.0, 0.0, 1.0, 1.0, 1.0, 1.0, 0.0, 0.0, 0.0, 0.0, 1.0, 1.0, 1.0, 1.0, 0.0, 0.0, 0.0, 0.0, 1.0, 1.0, 1.0, 1.0, 0.0, 0.0, 0.0, 0.0, 1.0, 1.0, 1.0, 1.0, 0.0, 0.0, 0.0, 0.0, 1.0, 1.0, 1.0, 1.0, 0.0, 0.0, 0.0, 0.0, 1.0, 1.0, 1.0, 1.0, 0.0, 0.0, 0.0, 0.0, 1.0, 1.0, 1.0, 1.0, 0.0, 0.0, 0.0, 0.0, 1.0, 1.0, 1.0, 1.0, 0.0, 0.0, 0.0, 0.0, 1.0, 1.0, 1.0, 1.0, 0.0, 0.0, 0.0, 0.0, 1.0, 1.0, 1.0, 1.0, 0.0, 0.0, 0.0, 0.0, 1.0, 1.0, 1.0, 1.0, 0.0, 0.0, 0.0, 0.0, 1.0, 1.0, 1.0, 1.0, 0.0, 0.0, 0.0, 0.0, 1.0, 1.0, 1.0, 1.0, 0.0, 0.0, 0.0, 0.0, 1.0, 1.0, 1.0, 1.0, 0.0, 0.0, 0.0, 0.0, 1.0, 1.0, 1.0, 1.0, 0.0, 0.0, 0.0, 0.0, 1.0, 1.0, 1.0, 1.0, 0.0, 0.0, 0.0, 0.0, 1.0, 1.0, 1.0, 1.0, 0.0, 0.0, 0.0, 0.0, 1.0, 1.0, 1.0, 1.0, 0.0, 0.0, 0.0, 0.0, 1.0, 1.0, 1.0, 1.0, 0.0, 0.0, 0.0, 0.0, 1.0, 1.0, 1.0, 1.0, 0.0, 0.0, 0.0, 0.0, 1.0, 1.0, 1.0, 1.0, 0.0, 0.0, 0.0, 0.0, 1.0, 1.0, 1.0, 1.0, 0.0, 0.0, 0.0, 0.0, 1.0, 1.0, 1.0, 1.0, 0.0, 0.0, 0.0, 0.0, 1.0, 1.0, 1.0, 1.0, 0.0, 0.0, 0.0, 0.0, 1.0, 1.0, 1.0, 1.0, 0.0, 0.0, 0.0, 0.0, 1.0, 1.0, 1.0, 1.0, 0.0, 0.0, 0.0, 0.0, 1.0, 1.0, 1.0, 1.0, 0.0, 0.0, 0.0, 0.0, 1.0, 1.0, 1.0, 1.0, 0.0, 0.0, 0.0, 0.0, 1.0, 1.0, 1.0, 1.0, 0.0, 0.0, 0.0, 0.0, 1.0, 1.0, 1.0, 1.0, 0.0, 0.0, 0.0, 0.0, 1.0, 1.0, 1.0, 1.0, 0.0, 0.0, 0.0, 0.0, 1.0, 1.0, 1.0, 1.0, 0.0, 0.0, 0.0, 0.0, 1.0, 1.0, 1.0, 1.0, 0.0, 0.0, 0.0, 0.0, 1.0, 1.0, 1.0, 1.0, 0.0, 0.0, 0.0, 0.0, 1.0, 1.0, 1.0, 1.0, 0.0, 0.0, 0.0, 0.0, 1.0, 1.0, 1.0, 1.0, 0.0, 0.0, 0.0, 0.0, 1.0, 1.0, 1.0, 1.0, 0.0, 0.0, 0.0, 0.0, 1.0, 1.0, 1.0, 1.0, 0.0, 0.0, 0.0, 0.0, 1.0, 1.0, 1.0, 1.0, 0.0, 0.0, 0.0, 0.0, 1.0, 1.0, 1.0, 1.0, 0.0, 0.0, 0.0, 0.0, 1.0, 1.0, 1.0, 1.0, 0.0, 0.0, 0.0, 0.0, 1.0, 1.0, 1.0, 1.0, 0.0, 0.0, 0.0, 0.0, 1.0, 1.0, 1.0, 1.0, 0.0, 0.0, 0.0, 0.0, 1.0, 1.0, 1.0, 1.0, 0.0, 0.0, 0.0, 0.0, 1.0, 1.0, 1.0, 1.0, 0.0, 0.0, 0.0, 0.0, 1.0, 1.0, 1.0, 1.0, 0.0, 0.0, 0.0, 0.0, 1.0, 1.0, 1.0, 1.0, 0.0, 0.0, 0.0, 0.0, 1.0, 1.0, 1.0, 1.0, 0.0, 0.0, 0.0, 0.0, 1.0, 1.0, 1.0, 1.0, 0.0, 0.0, 0.0, 0.0, 1.0, 1.0, 1.0, 1.0, 0.0, 0.0, 0.0, 0.0, 1.0, 1.0, 1.0, 1.0, 0.0, 0.0, 0.0, 0.0, 1.0, 1.0, 1.0, 1.0, 0.0, 0.0, 0.0, 0.0, 1.0, 1.0, 1.0, 1.0, 0.0, 0.0, 0.0, 0.0, 1.0, 1.0, 1.0, 1.0, 0.0, 0.0, 0.0, 0.0, 1.0, 1.0, 1.0, 1.0, 0.0, 0.0, 0.0, 0.0, 1.0, 1.0, 1.0, 1.0, 0.0, 0.0, 0.0, 0.0, 1.0, 1.0, 1.0, 1.0, 0.0, 0.0, 0.0, 0.0, 1.0, 1.0, 1.0, 1.0, 0.0, 0.0, 0.0, 0.0, 1.0, 1.0, 1.0, 1.0, 0.0, 0.0, 0.0, 0.0, 1.0, 1.0, 1.0, 1.0, 0.0, 0.0, 0.0, 0.0, 1.0, 1.0, 1.0, 1.0, 0.0, 0.0, 0.0, 0.0, 1.0, 1.0, 1.0, 1.0, 0.0, 0.0, 0.0, 0.0, 1.0, 1.0, 1.0, 1.0, 0.0, 0.0, 0.0, 0.0, 1.0, 1.0, 1.0, 1.0, 0.0, 0.0, 0.0, 0.0, 1.0, 1.0, 1.0, 1.0, 0.0, 0.0, 0.0, 0.0, 1.0, 1.0, 1.0, 1.0, 0.0, 0.0, 0.0, 0.0, 1.0, 1.0, 1.0, 1.0, 0.0, 0.0, 0.0, 0.0, 1.0, 1.0, 1.0, 1.0, 0.0, 0.0, 0.0, 0.0, 1.0, 1.0, 1.0, 1.0, 0.0, 0.0, 0.0, 0.0, 1.0, 1.0, 1.0, 1.0, 0.0, 0.0, 0.0, 0.0, 1.0, 1.0, 1.0, 1.0, 0.0, 0.0, 0.0, 0.0, 1.0, 1.0, 1.0, 1.0, 0.0, 0.0, 0.0, 0.0, 1.0, 1.0, 1.0, 1.0, 0.0, 0.0, 0.0, 0.0, 1.0, 1.0, 1.0, 1.0, 0.0, 0.0, 0.0, 0.0, 1.0, 1.0, 1.0, 1.0, 0.0, 0.0, 0.0, 0.0, 1.0, 1.0, 1.0, 1.0, 0.0, 0.0, 0.0, 0.0, 1.0, 1.0, 1.0, 1.0, 0.0, 0.0, 0.0, 0.0, 1.0, 1.0, 1.0, 1.0, 0.0, 0.0, 0.0, 0.0, 1.0, 1.0, 1.0, 1.0, 0.0, 0.0, 0.0, 0.0, 1.0, 1.0, 1.0, 1.0, 0.0, 0.0, 0.0, 0.0, 1.0, 1.0, 1.0, 1.0, 0.0, 0.0, 0.0, 0.0, 1.0, 1.0, 1.0, 1.0, 0.0, 0.0, 0.0, 0.0, 1.0, 1.0, 1.0, 1.0, 0.0, 0.0, 0.0, 0.0, 1.0, 1.0, 1.0, 1.0, 0.0, 0.0, 0.0, 0.0, 1.0, 1.0, 1.0, 1.0, 0.0, 0.0, 0.0, 0.0, 1.0, 1.0, 1.0, 1.0, 0.0, 0.0, 0.0, 0.0, 1.0, 1.0, 1.0, 1.0, 0.0, 0.0, 0.0, 0.0, 1.0, 1.0, 1.0, 1.0, 0.0, 0.0, 0.0, 0.0, 1.0, 1.0, 1.0, 1.0, 0.0, 0.0, 0.0, 0.0, 1.0, 1.0, 1.0, 1.0, 0.0, 0.0, 0.0, 0.0, 1.0, 1.0, 1.0, 1.0, 0.0, 0.0, 0.0, 0.0, 1.0, 1.0, 1.0, 1.0, 0.0, 0.0, 0.0, 0.0, 1.0, 1.0, 1.0, 1.0, 0.0, 0.0, 0.0, 0.0, 1.0, 1.0, 1.0, 1.0, 0.0, 0.0, 0.0, 0.0, 1.0, 1.0, 1.0, 1.0, 0.0, 0.0, 0.0, 0.0, 1.0, 1.0, 1.0, 1.0, 0.0, 0.0, 0.0, 0.0, 1.0, 1.0, 1.0, 1.0, 0.0, 0.0, 0.0, 0.0, 1.0, 1.0, 1.0, 1.0, 0.0, 0.0, 0.0, 0.0, 1.0, 1.0, 1.0, 1.0, 0.0, 0.0, 0.0, 0.0, 1.0, 1.0, 1.0, 1.0, 0.0, 0.0, 0.0, 0.0, 1.0, 1.0, 1.0, 1.0, 0.0, 0.0, 0.0, 0.0, 1.0, 1.0, 1.0, 1.0, 0.0, 0.0, 0.0, 0.0, 1.0, 1.0, 1.0, 1.0, 0.0, 0.0, 0.0, 0.0, 1.0, 1.0, 1.0, 1.0, 0.0, 0.0, 0.0, 0.0, 1.0, 1.0, 1.0, 1.0, 0.0, 0.0, 0.0, 0.0, 1.0, 1.0, 1.0, 1.0, 0.0, 0.0, 0.0, 0.0, 1.0, 1.0, 1.0, 1.0, 0.0, 0.0, 0.0, 0.0, 1.0, 1.0, 1.0, 1.0, 0.0, 0.0, 0.0, 0.0, 1.0, 1.0, 1.0, 1.0, 0.0, 0.0, 0.0, 0.0, 1.0, 1.0, 1.0, 1.0, 0.0, 0.0, 0.0, 0.0, 1.0, 1.0, 1.0, 1.0, 0.0, 0.0, 0.0, 0.0, 1.0, 1.0, 1.0, 1.0, 0.0, 0.0, 0.0, 0.0, 1.0, 1.0, 1.0, 1.0, 0.0, 0.0, 0.0, 0.0, 1.0, 1.0, 1.0, 1.0, 0.0, 0.0, 0.0, 0.0, 1.0, 1.0, 1.0, 1.0, 0.0, 1.0, 1.0, 1.0, 0.0, 0.0, 0.0, 0.0, 1.0, 0.0, 0.0, 0.0, 1.0, 1.0, 1.0, 1.0, 0.0, 0.0, 0.0, 0.0, 1.0, 1.0, 1.0, 1.0, 0.0, 0.0, 0.0, 0.0, 1.0, 1.0, 1.0, 1.0, 0.0, 0.0, 0.0, 0.0, 1.0, 1.0, 1.0, 1.0, 0.0, 0.0, 0.0, 0.0, 1.0, 1.0, 1.0, 1.0, 0.0, 0.0, 0.0, 0.0, 1.0, 1.0, 1.0, 1.0, 0.0, 0.0, 0.0, 0.0, 1.0, 1.0, 1.0, 1.0, 0.0, 0.0, 0.0, 0.0, 1.0, 1.0, 1.0, 1.0, 0.0, 0.0, 0.0, 0.0, 1.0, 1.0, 1.0, 1.0, 0.0, 0.0, 0.0, 0.0, 1.0, 1.0, 1.0, 1.0, 0.0, 0.0, 0.0, 0.0, 1.0, 1.0, 1.0, 1.0, 0.0, 0.0, 0.0, 0.0, 1.0, 1.0, 1.0, 1.0, 0.0, 0.0, 0.0, 0.0, 1.0, 1.0, 1.0, 1.0, 0.0, 0.0, 0.0, 0.0, 1.0, 1.0, 1.0, 1.0, 0.0, 0.0, 0.0, 0.0, 1.0, 1.0, 1.0, 1.0, 0.0, 0.0, 0.0, 0.0, 1.0, 1.0, 1.0, 1.0, 0.0, 0.0, 0.0, 0.0, 1.0, 1.0, 1.0, 1.0, 0.0, 0.0, 0.0, 0.0, 1.0, 1.0, 1.0, 1.0, 0.0, 0.0, 0.0, 0.0, 1.0, 1.0, 1.0, 1.0, 0.0, 0.0, 0.0, 0.0, 1.0, 1.0, 1.0, 1.0, 0.0, 0.0, 0.0, 0.0, 1.0, 1.0, 1.0, 1.0, 0.0, 0.0, 0.0, 0.0, 1.0, 1.0, 1.0, 1.0, 0.0, 0.0, 0.0, 0.0, 1.0, 1.0, 1.0, 1.0, 0.0, 0.0, 0.0, 0.0, 1.0, 1.0, 1.0, 1.0, 0.0, 0.0, 0.0, 0.0, 1.0, 1.0, 1.0, 1.0, 0.0, 0.0, 0.0, 0.0, 1.0, 1.0, 1.0, 1.0, 0.0, 0.0, 0.0, 0.0, 1.0, 1.0, 1.0, 1.0, 0.0, 0.0, 0.0, 0.0, 1.0, 1.0, 1.0, 1.0, 0.0, 0.0, 0.0, 0.0, 1.0, 1.0, 1.0, 1.0, 0.0, 0.0, 0.0, 0.0, 1.0, 1.0, 1.0, 1.0, 0.0, 0.0, 0.0, 0.0, 1.0, 1.0, 1.0, 1.0, 0.0, 0.0, 0.0, 0.0, 1.0, 1.0, 1.0, 1.0, 0.0, 0.0, 0.0, 0.0, 1.0, 1.0, 1.0, 1.0, 0.0, 0.0, 0.0, 0.0, 1.0, 1.0, 1.0, 1.0, 0.0, 0.0, 0.0, 0.0, 1.0, 1.0, 1.0, 1.0, 0.0, 0.0, 0.0, 0.0, 1.0, 1.0, 1.0, 1.0, 0.0, 0.0, 0.0, 0.0, 1.0, 1.0, 1.0, 1.0, 0.0, 0.0, 0.0, 0.0, 1.0, 1.0, 1.0, 1.0, 0.0, 0.0, 0.0, 0.0, 1.0, 1.0, 1.0, 1.0, 0.0, 0.0, 0.0, 0.0, 1.0, 1.0, 1.0, 1.0, 0.0, 0.0, 0.0, 0.0, 1.0, 1.0, 1.0, 1.0, 0.0, 0.0, 0.0, 0.0, 1.0, 1.0, 1.0, 1.0, 0.0, 0.0, 0.0, 0.0, 1.0, 1.0, 1.0, 1.0, 0.0, 0.0, 0.0, 0.0, 1.0, 1.0, 1.0, 1.0, 0.0, 0.0, 0.0, 0.0, 1.0, 1.0, 1.0, 1.0, 0.0, 0.0, 0.0, 0.0, 1.0, 1.0, 1.0, 1.0, 0.0, 0.0, 0.0, 0.0, 1.0, 1.0, 1.0, 1.0, 0.0, 0.0, 0.0, 0.0, 1.0, 1.0, 1.0, 1.0, 0.0, 0.0, 0.0, 0.0, 1.0, 1.0, 1.0, 1.0, 0.0, 0.0, 0.0, 0.0, 1.0, 1.0, 1.0, 1.0, 0.0, 0.0, 0.0, 0.0, 1.0, 1.0, 1.0, 1.0, 0.0, 0.0, 0.0, 0.0, 1.0, 1.0, 1.0, 1.0, 0.0, 0.0, 0.0, 0.0, 1.0, 1.0, 1.0, 1.0, 0.0, 0.0, 0.0, 0.0, 1.0, 1.0, 1.0, 1.0, 0.0, 0.0, 0.0, 0.0, 1.0, 1.0, 1.0, 1.0, 0.0, 0.0, 0.0, 0.0, 1.0, 1.0, 1.0, 1.0, 0.0, 0.0, 0.0, 0.0, 1.0, 1.0, 1.0, 1.0, 0.0, 0.0, 0.0, 0.0, 1.0, 1.0, 1.0, 1.0, 0.0, 0.0, 0.0, 0.0, 1.0, 1.0, 1.0, 1.0, 0.0, 0.0, 0.0, 0.0, 1.0, 1.0, 1.0, 1.0, 0.0, 0.0, 0.0, 0.0, 1.0, 1.0, 1.0, 1.0, 0.0, 0.0, 0.0, 0.0, 1.0, 1.0, 1.0, 1.0, 0.0, 0.0, 0.0, 0.0, 1.0, 1.0, 1.0, 1.0, 0.0, 0.0, 0.0, 0.0, 1.0, 1.0, 1.0, 1.0, 0.0, 0.0, 0.0, 0.0, 1.0, 1.0, 1.0, 1.0, 0.0, 0.0, 0.0, 0.0, 1.0, 1.0, 1.0, 1.0, 0.0, 0.0, 0.0, 0.0, 1.0, 1.0, 1.0, 1.0, 0.0, 0.0, 0.0, 0.0, 1.0, 1.0, 1.0, 1.0, 0.0, 0.0, 0.0, 0.0, 1.0, 1.0, 1.0, 1.0, 0.0, 0.0, 0.0, 0.0, 1.0, 1.0, 1.0, 1.0, 0.0, 0.0, 0.0, 0.0, 1.0, 1.0, 1.0, 1.0, 0.0, 0.0, 0.0, 0.0, 1.0, 1.0, 1.0, 1.0, 0.0, 0.0, 0.0, 0.0, 1.0, 1.0, 1.0, 1.0, 0.0, 0.0, 0.0, 0.0, 1.0, 1.0, 1.0, 1.0, 0.0, 0.0, 0.0, 0.0, 1.0, 1.0, 1.0, 1.0, 0.0, 0.0, 0.0, 0.0, 1.0, 1.0, 1.0, 1.0, 0.0, 0.0, 0.0, 0.0, 1.0, 1.0, 1.0, 1.0, 0.0, 0.0, 0.0, 0.0, 1.0, 1.0, 1.0, 1.0, 0.0, 0.0, 0.0, 0.0, 1.0, 1.0, 1.0, 1.0, 0.0, 0.0, 0.0, 0.0, 1.0, 1.0, 1.0, 1.0, 0.0, 0.0, 0.0, 0.0, 1.0, 1.0, 1.0, 1.0, 0.0, 0.0, 0.0, 0.0, 1.0, 1.0, 1.0, 1.0, 0.0, 0.0, 0.0, 0.0, 1.0, 1.0, 1.0, 1.0, 0.0, 0.0, 0.0, 0.0, 1.0, 1.0, 1.0, 1.0, 0.0, 0.0, 0.0, 0.0, 1.0, 1.0, 1.0, 1.0, 0.0, 0.0, 0.0, 0.0, 1.0, 1.0, 1.0, 1.0, 0.0, 0.0, 0.0, 0.0, 1.0, 1.0, 1.0, 1.0, 0.0, 0.0, 0.0, 0.0, 1.0, 1.0, 1.0, 1.0, 0.0, 0.0, 0.0, 0.0, 1.0, 1.0, 1.0, 1.0, 0.0])
me_cube_002.materials.append(mat_material)
me_cube_002.use_remesh_preserve_volume = False
me_cube_002.use_remesh_preserve_attributes = False
me_cube_002.use_mirror_vertex_groups = False
me_cube_002.update()

# ---- objects
ob_frentegaveta_001 = bpy.data.objects.new('FRENTEGAVETA.001', me_cube_001)
ob_frentegaveta = bpy.data.objects.new('FRENTEGAVETA', me_cube_002)

# ---- transforms, parenting, visibility, modifiers, constraints
ob_frentegaveta_001.location = (0.0, -47.22, 6.741)
ob_frentegaveta_001.lock_rotations_4d = False
ob_frentegaveta_001.empty_display_type = 'ARROWS'
ob_frentegaveta_001.lineart.crease_threshold = 0.0
ob_frentegaveta.location = (0.0, -47.22, 6.741)
ob_frentegaveta.lock_rotations_4d = False
ob_frentegaveta.empty_display_type = 'ARROWS'
ob_frentegaveta.lineart.crease_threshold = 0.0

# ---- collection membership
col_collection_1.objects.link(ob_frentegaveta_001)
col_collection_1.objects.link(ob_frentegaveta)

# ---- scene / render settings (as saved in the file)
scene.frame_start = 1; scene.frame_end = 250; scene.frame_set(250)
scene.render.engine = 'BLENDER_EEVEE_NEXT'
scene.render.image_settings.file_format = 'JPEG'
scene.render.image_settings.color_mode = 'RGB'
scene.render.image_settings.compression = 90
scene.render.resolution_x = 800
scene.render.resolution_y = 600
scene.render.pixel_aspect_x = 100.0
scene.render.pixel_aspect_y = 100.0
scene.render.fps = 25
scene.render.dither_intensity = 0.0
scene.render.use_compositing = False
scene.render.use_sequencer = False
scene.render.use_bake_selected_to_active = True
scene.render.use_bake_clear = False
scene.render.bake_margin = 8
scene.render.bake_bias = 0.0
scene.render.use_stamp_time = False
scene.render.use_stamp_date = False
scene.render.use_stamp_frame = False
scene.render.use_stamp_camera = False
scene.render.use_stamp_scene = False
scene.render.use_stamp_filename = False
scene.render.use_stamp_render_time = False
scene.render.stamp_font_size = 0
scene.cycles.use_denoising = False
scene.cycles.samples = 10
scene.cycles.sampling_pattern = 'TABULATED_SOBOL'
scene.cycles.light_sampling_threshold = 0.0
scene.cycles.use_adaptive_sampling = False
scene.cycles.use_light_tree = False
scene.cycles.blur_glossy = 0.0
scene.cycles.volume_bounces = 1
scene.cycles.pixel_filter_type = 'GAUSSIAN'
scene.cycles.sample_clamp_indirect = 0.0
scene.view_settings.view_transform = 'Raw'
bpy.context.view_layer.update()

# ---- added for rendering (the .blend has no active camera): camera
cam_auto = bpy.data.cameras.new('AutoCamera')
cam_auto.lens = 50.0
cam_auto.sensor_width = 36.0
cam_auto.clip_end = 1020.11
ob_auto_camera = bpy.data.objects.new('AutoCamera', cam_auto)
scene.collection.objects.link(ob_auto_camera)
ob_auto_camera.location = (58.1259, -95.1047, 53.064)
ob_auto_camera.rotation_euler = (1.09748, -7.21219e-08, 0.694738)
scene.camera = ob_auto_camera
bpy.context.view_layer.update()
